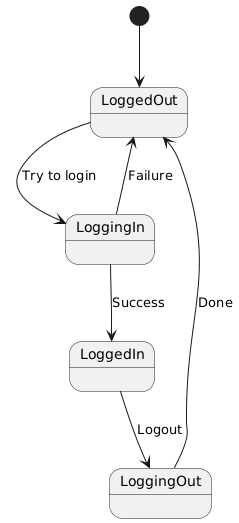

The diagram above was rendered by PlantUML. Its source (embedded in the PNG):
@startuml
[*] --> LoggedOut

LoggedOut --> LoggingIn : Try to login
LoggingIn --> LoggedIn : Success
LoggingIn --> LoggedOut : Failure
LoggedIn --> LoggingOut : Logout
LoggingOut --> LoggedOut : Done
@enduml